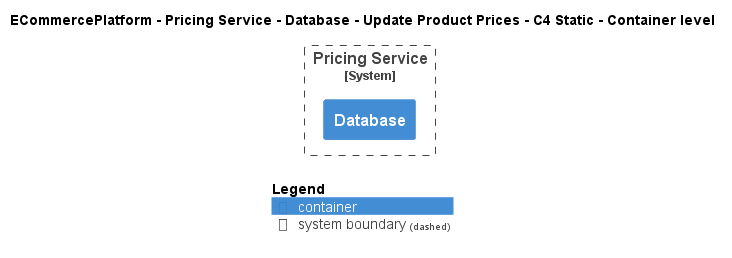

The diagram above was rendered by PlantUML. Its source (embedded in the PNG):
@startuml
!include ..\..\..\..\..\..\..\.c4s\C4_Container.puml

AddElementTag("c4interflow:lifecycle:new", $bgColor=green, $fontColor=#ffffff, $borderColor=green, $shadowing="False")
AddElementTag("c4interflow:lifecycle:changed", $bgColor=orange, $fontColor=#ffffff, $borderColor=orange, $shadowing="False")
AddElementTag("c4interflow:lifecycle:removed", $bgColor=red, $fontColor=#ffffff, $borderColor=red, $shadowing="False")

AddRelTag("c4interflow:lifecycle:new", $textColor=green, $lineColor=green)
AddRelTag("c4interflow:lifecycle:changed", $textColor=orange, $lineColor=orange)
AddRelTag("c4interflow:lifecycle:removed", $textColor=red, $lineColor=red)

SHOW_PERSON_PORTRAIT()
LAYOUT_TOP_DOWN()

skinparam linetype polyline

title ECommercePlatform - Pricing Service - Database - Update Product Prices - C4 Static - Container level


System_Boundary(ECommercePlatform.SoftwareSystems.PricingService, "Pricing Service") {
    Container(ECommercePlatform.SoftwareSystems.PricingService.Containers.Database, "Database", "", "")
}



SHOW_LEGEND()
@enduml